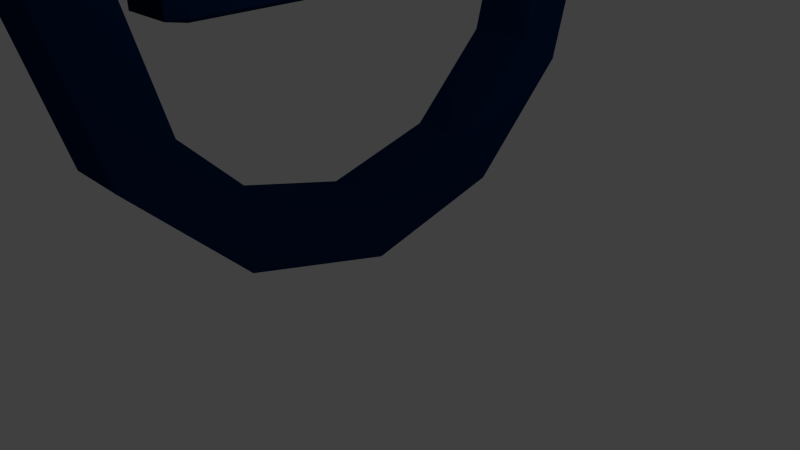 # Source: artifact_minus.blend  (saved by Blender 2.75.0; exported with 4.5.12 LTS)
import bpy
from mathutils import Matrix  # noqa: F401  (used for matrix-valued properties, if any)

bpy.ops.wm.read_factory_settings(use_empty=True)
scene = bpy.context.scene
scene.name = 'Scene'

# ---- collections
col_collection_1 = bpy.data.collections.new('Collection 1'); scene.collection.children.link(col_collection_1)

# ---- materials (node trees are filled in below, after node groups)
mat_material_001 = bpy.data.materials.new('Material.001')
mat_material_001.alpha_threshold = 0.0
mat_material_001.use_transparent_shadow = False
mat_material_001.diffuse_color = (0.001518, 0.01764, 0.06848, 1.0)
mat_material_001.roughness = 0.5
mat_material_001.specular_intensity = 0.0

# ---- material node trees

# ---- world
world_world = bpy.data.worlds.new('World'); scene.world = world_world
world_world.color = (0.05088, 0.05088, 0.05088)
world_world.use_sun_shadow = False
world_world.sun_shadow_jitter_overblur = 0.0
world_world.cycles.sampling_method = 'MANUAL'
world_world.cycles.sample_map_resolution = 256

# ---- cameras
cam_camera = bpy.data.cameras.new('Camera')
cam_camera.clip_end = 100.0
cam_camera.lens = 35.0
cam_camera.sensor_width = 32.0
cam_camera.sensor_height = 18.0
cam_camera.ortho_scale = 7.314
cam_camera.dof.focus_distance = 0.0
cam_camera.dof.aperture_fstop = 128.0

# ---- lights
light_lamp = bpy.data.lights.new('Lamp', 'POINT')
light_lamp.transmission_factor = 0.0
light_lamp.cutoff_distance = 30.0
light_lamp.energy = 100.0
light_lamp.shadow_buffer_clip_start = 1.001
light_lamp.shadow_soft_size = 0.1
light_lamp.shadow_maximum_resolution = 0.006
light_lamp.use_absolute_resolution = True
light_lamp.cycles.use_multiple_importance_sampling = False

# ---- meshes
me_plane = bpy.data.meshes.new('Plane')
me_plane.from_pydata([(-0.9962, -0.7467, 0.1356), (-2.405, -0.5888, 0.1356), (-1.552, 0.02925, -1.647), (0.07407, 0.02925, -1.647), (-3.92, -1.315, 0.1356), (-4.733, -1.041, 0.1356), (-2.405, 0.6473, -1.647), (-0.9962, 0.8052, -1.647), (-7.915, -1.523, 0.1356), (-7.915, -1.207, 0.1356), (-4.733, 1.1, -1.647), (-3.92, 1.373, -1.647), (-11.91, -1.315, 0.1356), (-11.1, -1.041, 0.1356), (-7.915, 1.265, -1.647), (-7.915, 1.581, -1.647), (-14.83, -0.7467, 0.1356), (-13.43, -0.5888, 0.1356), (-11.1, 1.1, -1.647), (-11.91, 1.373, -1.647), (-15.9, 0.02925, 0.1356), (-14.28, 0.02925, 0.1356), (-13.43, 0.6473, -1.647), (-14.83, 0.8052, -1.647), (-14.83, 0.8052, 0.1356), (-13.43, 0.6473, 0.1356), (-14.28, 0.02925, -1.647), (-15.9, 0.02925, -1.647), (-11.91, 1.373, 0.1356), (-11.1, 1.1, 0.1356), (-13.43, -0.5888, -1.647), (-14.83, -0.7467, -1.647), (-7.915, 1.581, 0.1356), (-7.915, 1.265, 0.1356), (-11.1, -1.041, -1.647), (-11.91, -1.315, -1.647), (-3.92, 1.373, 0.1356), (-4.733, 1.1, 0.1356), (-7.915, -1.207, -1.647), (-7.915, -1.523, -1.647), (-0.9962, 0.8052, 0.1356), (-2.405, 0.6473, 0.1356), (-4.733, -1.041, -1.647), (-3.92, -1.315, -1.647), (0.07407, 0.02925, 0.1356), (-1.552, 0.02925, 0.1356), (-2.405, -0.5888, -1.647), (-0.9962, -0.7467, -1.647), (-8.93, -0.898, -0.102), (-8.828, -0.898, 5.987e-07), (-8.828, -1.0, -0.102), (-7.032, -1.0, -0.102), (-7.032, -0.898, 5.987e-07), (-6.93, -0.898, -0.102), (-8.828, 1.0, -0.102), (-8.828, 0.898, 5.987e-07), (-8.93, 0.898, -0.102), (-6.93, 0.898, -0.102), (-7.032, 0.898, 5.987e-07), (-7.032, 1.0, -0.102), (-8.93, 0.3215, -0.102), (-8.828, 0.3215, 5.987e-07), (-8.93, -0.3215, -0.102), (-8.828, -0.3215, 5.987e-07), (-6.93, -0.3215, -0.102), (-7.032, -0.3215, 5.987e-07), (-6.93, 0.3215, -0.102), (-7.032, 0.3215, 5.987e-07), (-8.93, -0.3215, -1.545), (-8.828, -0.3215, -1.647), (-8.93, -0.898, -1.545), (-8.828, -1.0, -1.545), (-8.828, -0.898, -1.647), (-7.032, -1.0, -1.545), (-6.93, -0.898, -1.545), (-7.032, -0.898, -1.647), (-6.93, 0.3215, -1.545), (-7.032, 0.3215, -1.647), (-6.93, 0.898, -1.545), (-7.032, 1.0, -1.545), (-7.032, 0.898, -1.647), (-8.828, 1.0, -1.545), (-8.93, 0.898, -1.545), (-8.828, 0.898, -1.647), (-8.93, 0.3215, -1.545), (-8.828, 0.3215, -1.647), (-6.93, -0.3215, -1.545), (-7.032, -0.3215, -1.647)], [], [(19, 23, 24, 28), (23, 27, 20, 24), (2, 6, 7, 3), (10, 6, 41, 37), (7, 11, 36, 40), (6, 10, 11, 7), (3, 7, 40, 44), (38, 34, 13, 9), (10, 14, 15, 11), (31, 35, 12, 16), (43, 47, 0, 4), (14, 18, 19, 15), (22, 18, 29, 25), (18, 14, 33, 29), (18, 22, 23, 19), (42, 38, 9, 5), (30, 26, 21, 17), (22, 26, 27, 23), (11, 15, 32, 36), (2, 46, 1, 45), (26, 30, 31, 27), (46, 42, 5, 1), (26, 22, 25, 21), (30, 34, 35, 31), (35, 39, 8, 12), (47, 3, 44, 0), (34, 38, 39, 35), (14, 10, 37, 33), (6, 2, 45, 41), (38, 42, 43, 39), (27, 31, 16, 20), (39, 43, 4, 8), (42, 46, 47, 43), (34, 30, 17, 13), (15, 19, 28, 32), (46, 2, 3, 47), (56, 82, 84, 60), (50, 71, 73, 51), (85, 83, 80, 77), (61, 67, 58, 55), (72, 69, 87, 75), (66, 76, 78, 57), (53, 74, 86, 64), (59, 79, 81, 54), (62, 68, 70, 48), (48, 50, 49), (51, 53, 52), (54, 56, 55), (57, 59, 58), (70, 72, 71), (73, 75, 74), (78, 80, 79), (81, 83, 82), (63, 62, 48, 49), (49, 50, 51, 52), (67, 66, 57, 58), (58, 59, 54, 55), (55, 56, 60, 61), (52, 53, 64, 65), (68, 62, 60, 84), (68, 69, 72, 70), (71, 72, 75, 73), (76, 77, 80, 78), (79, 80, 83, 81), (82, 83, 85, 84), (74, 75, 87, 86), (60, 62, 63, 61), (64, 86, 76, 66), (59, 57, 78, 79), (87, 77, 76, 86), (73, 74, 53, 51), (67, 61, 63, 65), (67, 65, 64, 66), (56, 54, 81, 82), (50, 48, 70, 71), (77, 87, 69, 85), (84, 85, 69, 68), (49, 52, 65, 63), (25, 29, 28, 24), (28, 29, 33, 32), (32, 33, 37, 36), (37, 41, 40, 36), (41, 45, 44, 40), (0, 44, 45, 1), (0, 1, 5, 4), (4, 5, 9, 8), (9, 13, 12, 8), (12, 13, 17, 16), (16, 17, 21, 20), (20, 21, 25, 24)])
me_plane.materials.append(mat_material_001)
me_plane.use_remesh_preserve_volume = False
me_plane.use_remesh_preserve_attributes = False
me_plane.use_mirror_vertex_groups = False
me_plane.update()

# ---- objects
ob_plane = bpy.data.objects.new('Plane', me_plane)
ob_lamp = bpy.data.objects.new('Lamp', light_lamp)
ob_camera = bpy.data.objects.new('Camera', cam_camera)

# ---- transforms, parenting, visibility, modifiers, constraints
ob_plane.location = (0.0, 0.0, 0.0)
ob_plane.rotation_euler = (-0.0, 1.571, 0.0)
ob_plane.scale = (0.484, 2.491, 0.484)
ob_plane.lineart.crease_threshold = 0.0
ob_lamp.location = (4.076, 1.005, 5.904)
ob_lamp.rotation_euler = (0.6503, 0.05522, 1.866)
ob_lamp.lock_rotations_4d = False
ob_lamp.empty_display_type = 'ARROWS'
ob_lamp.color = (0.0, 0.0, 0.0, 0.0)
ob_lamp.lineart.crease_threshold = 0.0
ob_camera.location = (7.481, -6.508, 5.344)
ob_camera.rotation_euler = (1.109, 0.01082, 0.8149)
ob_camera.lock_rotations_4d = False
ob_camera.empty_display_type = 'ARROWS'
ob_camera.color = (0.0, 0.0, 0.0, 0.0)
ob_camera.display_type = 'WIRE'
ob_camera.lineart.crease_threshold = 0.0

# ---- collection membership
col_collection_1.objects.link(ob_plane)
col_collection_1.objects.link(ob_lamp)
col_collection_1.objects.link(ob_camera)

# ---- scene / render settings (as saved in the file)
scene.camera = ob_camera
scene.frame_start = 1; scene.frame_end = 250; scene.frame_set(1)
scene.render.engine = 'BLENDER_EEVEE_NEXT'
scene.render.resolution_percentage = 50
scene.render.dither_intensity = 0.0
scene.cycles.use_denoising = False
scene.cycles.samples = 10
scene.cycles.sampling_pattern = 'TABULATED_SOBOL'
scene.cycles.light_sampling_threshold = 0.0
scene.cycles.use_adaptive_sampling = False
scene.cycles.use_light_tree = False
scene.cycles.blur_glossy = 0.0
scene.cycles.pixel_filter_type = 'GAUSSIAN'
scene.cycles.sample_clamp_indirect = 0.0
scene.view_settings.view_transform = 'Standard'
bpy.context.view_layer.update()
